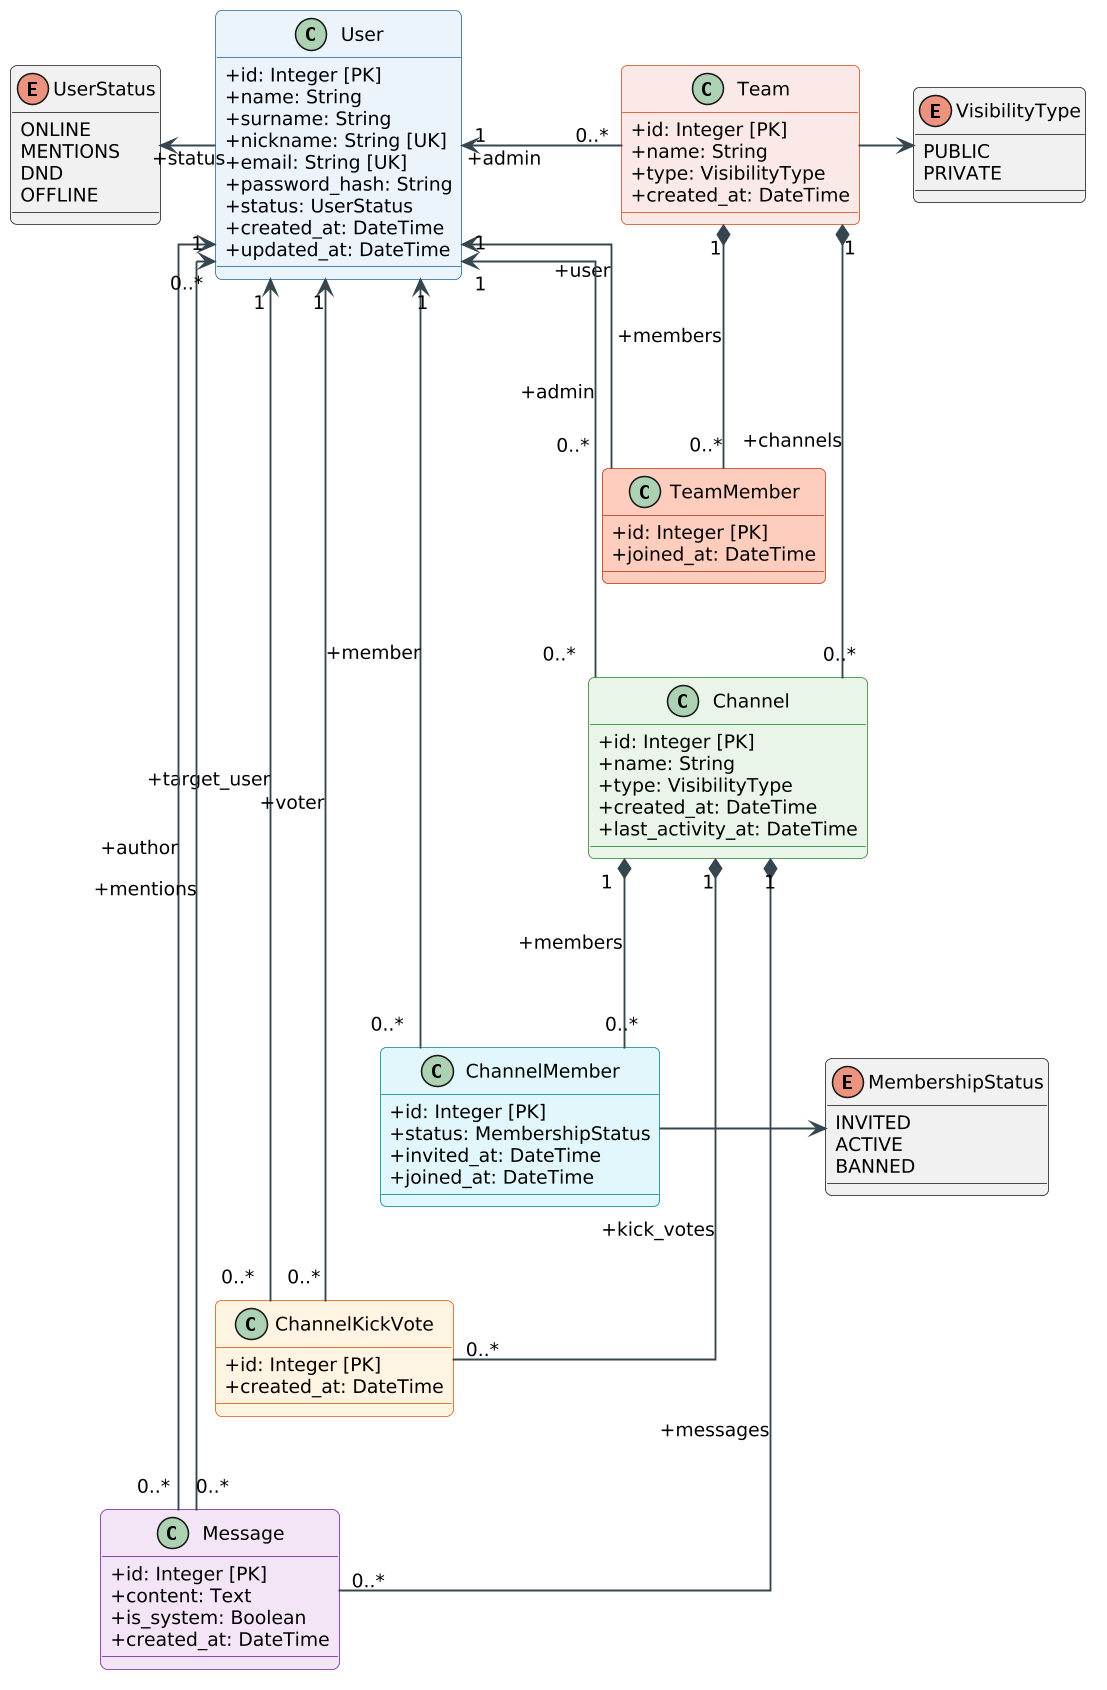

The diagram above was rendered by PlantUML. Its source (embedded in the PNG):
@startuml
skinparam shadowing false
skinparam roundcorner 8
skinparam classAttributeIconSize 0
skinparam defaultFontName "Segoe UI"
skinparam defaultFontSize 12
skinparam dpi 150
skinparam linetype ortho

' Globálne štýly šípok
skinparam ArrowColor #37474F
skinparam ArrowThickness 1.2

' Farebné kódovanie entít
class User #EBF3FB ##20639B {
  + id: Integer [PK]
  + name: String
  + surname: String
  + nickname: String [UK]
  + email: String [UK]
  + password_hash: String
  + status: UserStatus
  + created_at: DateTime
  + updated_at: DateTime
}

class Team #FBE9E7 ##D84315 {
  + id: Integer [PK]
  + name: String
  + type: VisibilityType
  + created_at: DateTime
}

class TeamMember #FFCCBC ##BF360C {
  + id: Integer [PK]
  + joined_at: DateTime
}

class Channel #E8F5E9 ##2E7D32 {
  + id: Integer [PK]
  + name: String
  + type: VisibilityType
  + created_at: DateTime
  + last_activity_at: DateTime
}

class ChannelMember #E0F7FA ##00838F {
  + id: Integer [PK]
  + status: MembershipStatus
  + invited_at: DateTime
  + joined_at: DateTime
}

class ChannelKickVote #FFF3E0 ##E65100 {
  + id: Integer [PK]
  + created_at: DateTime
}

class Message #F3E5F5 ##6A1B9A {
  + id: Integer [PK]
  + content: Text
  + is_system: Boolean
  + created_at: DateTime
}

' Číselníky (Enums)
skinparam enum {
    BackgroundColor #FFFDE7
    BorderColor #F57F17
    HeaderBackgroundColor #FFF9C4
}

enum UserStatus {
  ONLINE
  MENTIONS
  DND
  OFFLINE
}

enum VisibilityType {
  PUBLIC
  PRIVATE
}

enum MembershipStatus {
  INVITED
  ACTIVE
  BANNED
}

' Umiestnenie číselníkov
User -left-> UserStatus : +status
Team -right-> VisibilityType
ChannelMember -right-> MembershipStatus

' Vertikálna kaskáda v pravom stĺpci: Team -> TeamMember -> Channel -> ChannelMember -> ChannelKickVote -> Message
Team "1" *--down- "0..*" TeamMember : +members
TeamMember -down[hidden]-> Channel
Team "1" *--down- "0..*" Channel : +channels

Channel "1" *--down- "0..*" ChannelMember : +members
ChannelMember -down[hidden]-> ChannelKickVote
Channel "1" *--down- "0..*" ChannelKickVote : +kick_votes
ChannelKickVote -down[hidden]-> Message
Channel "1" *--down- "0..*" Message : +messages

' Horizontálne väzby na User (vľavo) bez kríženia
Team "0..*" -left-> "1" User : +admin
TeamMember "0..*" -left-> "1" User : +user
Channel "0..*" -left-> "1" User : +admin
ChannelMember "0..*" -left-> "1" User : +member

ChannelKickVote "0..*" -left-> "1" User : +target_user
ChannelKickVote "0..*" -left-> "1" User : +voter

Message "0..*" -left-> "1" User : +author
Message "0..*" -left-> "0..*" User : +mentions
@enduml